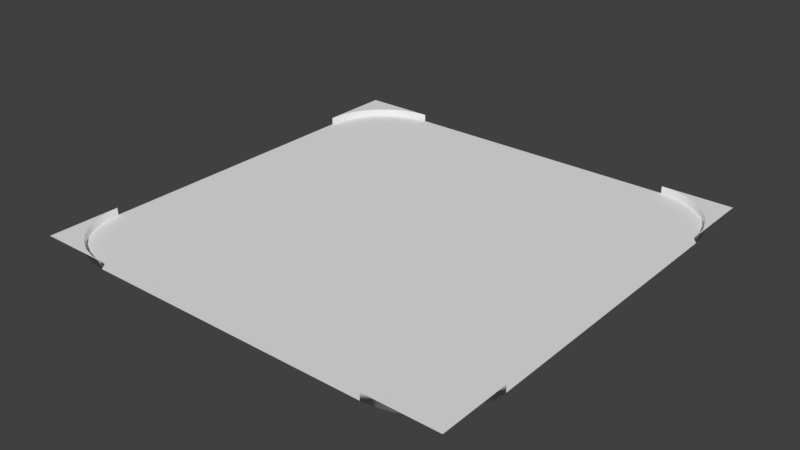 # Source: roadring.blend  (saved by Blender 2.79.0; exported with 4.5.12 LTS)
import bpy
from mathutils import Matrix  # noqa: F401  (used for matrix-valued properties, if any)

bpy.ops.wm.read_factory_settings(use_empty=True)
scene = bpy.context.scene
scene.name = 'Scene'

# ---- collections
col_collection_1 = bpy.data.collections.new('Collection 1'); scene.collection.children.link(col_collection_1)

# ---- materials (node trees are filled in below, after node groups)
mat_crossing = bpy.data.materials.new('crossing')
mat_crossing.alpha_threshold = 0.0
mat_crossing.use_transparent_shadow = False
mat_crossing.roughness = 0.5

# ---- material node trees

# ---- world
world_world = bpy.data.worlds.new('World'); scene.world = world_world
world_world.color = (0.05088, 0.05088, 0.05088)
world_world.use_sun_shadow = False
world_world.sun_shadow_jitter_overblur = 0.0
world_world.cycles.sampling_method = 'MANUAL'

# ---- meshes
me_crossing = bpy.data.meshes.new('crossing')
me_crossing.from_pydata([(2.981, -2.195, 0.1), (-3.0, -3.0, 0.1), (2.924, -2.383, 0.1), (2.831, -2.556, 0.1), (-2.0, -3.0, 0.0), (2.707, -2.707, 0.1), (2.556, -2.832, 0.1), (-3.0, -2.0, 0.0), (2.383, -2.924, 0.1), (2.195, -2.981, 0.1), (2.0, -3.0, 0.1), (3.0, -2.0, 0.1), (2.981, -2.195, 1.118e-08), (2.924, -2.383, 1.118e-08), (2.831, -2.556, 1.118e-08), (2.707, -2.707, 1.118e-08), (-2.981, -2.195, 0.0), (-2.924, -2.383, 0.0), (-2.831, -2.556, 0.0), (-2.707, -2.707, 0.0), (-2.556, -2.831, 0.0), (-2.383, -2.924, 0.0), (-2.195, -2.981, 0.0), (2.556, -2.832, 1.118e-08), (2.383, -2.924, 1.118e-08), (2.195, -2.981, 1.118e-08), (2.0, -3.0, 1.118e-08), (3.0, -2.0, 1.118e-08), (3.0, -3.0, 0.1), (-2.0, -3.0, 0.1), (-3.0, -2.0, 0.1), (-2.981, -2.195, 0.1), (-2.924, -2.383, 0.1), (-2.831, -2.556, 0.1), (-2.707, -2.707, 0.1), (-2.556, -2.831, 0.1), (-2.383, -2.924, 0.1), (-2.195, -2.981, 0.1), (3.0, 3.0, 0.1), (2.0, 3.0, 7.451e-09), (3.0, 2.0, 7.451e-09), (2.981, 2.195, 7.451e-09), (2.924, 2.383, 7.451e-09), (2.831, 2.556, 7.451e-09), (2.707, 2.707, 7.451e-09), (2.556, 2.832, 7.451e-09), (2.383, 2.924, 7.451e-09), (2.195, 2.981, 7.451e-09), (2.0, 3.0, 0.1), (3.0, 2.0, 0.1), (2.981, 2.195, 0.1), (2.924, 2.383, 0.1), (2.831, 2.556, 0.1), (2.707, 2.707, 0.1), (2.556, 2.832, 0.1), (2.383, 2.924, 0.1), (2.195, 2.981, 0.1), (-2.981, 2.195, 0.1), (-2.924, 2.383, 0.1), (-2.831, 2.556, 0.1), (-2.707, 2.707, 0.1), (-2.556, 2.832, 0.1), (-2.383, 2.924, 0.1), (-2.195, 2.981, 0.1), (-2.0, 3.0, 0.1), (-3.0, 2.0, 0.1), (-2.981, 2.195, 3.725e-09), (-2.924, 2.383, 3.725e-09), (-2.831, 2.556, 3.725e-09), (-2.707, 2.707, 3.725e-09), (-2.556, 2.832, 3.725e-09), (-2.383, 2.924, 3.725e-09), (-2.195, 2.981, 3.725e-09), (-2.0, 3.0, 3.725e-09), (-3.0, 2.0, 3.725e-09), (-3.0, 3.0, 0.1)], [], [(13, 14, 3, 2), (26, 10, 9, 25), (46, 45, 54, 55), (23, 24, 8, 6), (15, 23, 6, 5), (24, 25, 9, 8), (43, 42, 51, 52), (18, 17, 32, 33), (7, 30, 31, 16), (21, 20, 35, 36), (19, 18, 33, 34), (17, 16, 31, 32), (4, 22, 37, 29), (22, 21, 36, 37), (20, 19, 34, 35), (14, 15, 5, 3), (44, 43, 52, 53), (68, 69, 60, 59), (65, 57, 58, 59, 60, 61, 62, 63, 64, 75), (42, 41, 50, 51), (40, 49, 50, 41), (66, 67, 58, 57), (71, 72, 63, 62), (45, 44, 53, 54), (73, 64, 63, 72), (69, 70, 61, 60), (74, 66, 57, 65), (48, 56, 55, 54, 53, 52, 51, 50, 49, 38), (70, 71, 62, 61), (67, 68, 59, 58), (47, 46, 55, 56), (39, 47, 56, 48), (29, 37, 36, 35, 34, 33, 32, 31, 30, 1), (11, 0, 2, 3, 5, 6, 8, 9, 10, 28), (12, 13, 2, 0), (27, 12, 0, 11), (26, 25, 24, 23, 15, 14, 13, 12, 27, 7, 16, 17, 18, 19, 20, 21, 22, 4), (45, 46, 47, 39, 73, 72, 71, 70, 69, 68, 67, 66, 74, 40, 41, 42, 43, 44), (7, 27, 40, 74)])
me_crossing.polygons.foreach_set('use_smooth', [1, 1, 1, 1, 1, 1, 1, 1, 1, 1, 1, 1, 1, 1, 1, 1, 1, 1, 0, 1, 1, 1, 1, 1, 1, 1, 1, 0, 1, 1, 1, 1, 0, 0, 1, 1, 0, 0, 0])
_uv = me_crossing.uv_layers.new(name='UVMap')
_uv.uv.foreach_set('vector', [0.258, 0.9504, 0.2859, 0.9504, 0.2859, 0.9647, 0.258, 0.9647, 0.4259, 0.9504, 0.4259, 0.9647, 0.3979, 0.9647, 0.3979, 0.9504, 0.258, 0.9504, 0.2859, 0.9504, 0.2859, 0.9647, 0.258, 0.9647, 0.3419, 0.9504, 0.3699, 0.9504, 0.3699, 0.9647, 0.3419, 0.9647, 0.3139, 0.9504, 0.3419, 0.9504, 0.3419, 0.9647, 0.3139, 0.9647, 0.3699, 0.9504, 0.3979, 0.9504, 0.3979, 0.9647, 0.3699, 0.9647, 0.3419, 0.9504, 0.3699, 0.9504, 0.3699, 0.9647, 0.3419, 0.9647, 0.3419, 0.9504, 0.3699, 0.9504, 0.3699, 0.9647, 0.3419, 0.9647, 0.4258, 0.9504, 0.4258, 0.9647, 0.3979, 0.9647, 0.3979, 0.9504, 0.258, 0.9504, 0.2859, 0.9504, 0.2859, 0.9647, 0.258, 0.9647, 0.3139, 0.9504, 0.3419, 0.9504, 0.3419, 0.9647, 0.3139, 0.9647, 0.3699, 0.9504, 0.3979, 0.9504, 0.3979, 0.9647, 0.3699, 0.9647, 0.202, 0.9504, 0.23, 0.9504, 0.23, 0.9647, 0.202, 0.9647, 0.23, 0.9504, 0.258, 0.9504, 0.258, 0.9647, 0.23, 0.9647, 0.2859, 0.9504, 0.3139, 0.9504, 0.3139, 0.9647, 0.2859, 0.9647, 0.2859, 0.9504, 0.3139, 0.9504, 0.3139, 0.9647, 0.2859, 0.9647, 0.3139, 0.9504, 0.3419, 0.9504, 0.3419, 0.9647, 0.3139, 0.9647, 0.2859, 0.9505, 0.3139, 0.9505, 0.3139, 0.9647, 0.2859, 0.9647, 0.01609, 0.8416, 0.01884, 0.8694, 0.02696, 0.8962, 0.04015, 0.9209, 0.06178, 0.9386, 0.07953, 0.9603, 0.1042, 0.9735, 0.131, 0.9816, 0.1588, 0.9843, 0.01609, 0.9843, 0.3699, 0.9504, 0.3979, 0.9504, 0.3979, 0.9647, 0.3699, 0.9647, 0.4259, 0.9504, 0.4259, 0.9647, 0.3979, 0.9647, 0.3979, 0.9504, 0.23, 0.9505, 0.258, 0.9505, 0.258, 0.9647, 0.23, 0.9647, 0.3699, 0.9505, 0.3979, 0.9505, 0.3979, 0.9647, 0.3699, 0.9647, 0.2859, 0.9504, 0.3139, 0.9504, 0.3139, 0.9647, 0.2859, 0.9647, 0.4258, 0.9505, 0.4258, 0.9647, 0.3979, 0.9647, 0.3979, 0.9505, 0.3139, 0.9505, 0.3419, 0.9505, 0.3419, 0.9647, 0.3139, 0.9647, 0.202, 0.9505, 0.23, 0.9505, 0.23, 0.9647, 0.202, 0.9647, 0.01547, 0.8415, 0.01821, 0.8694, 0.02633, 0.8962, 0.03952, 0.9208, 0.06115, 0.9386, 0.0789, 0.9602, 0.1036, 0.9734, 0.1304, 0.9815, 0.1582, 0.9843, 0.01547, 0.9843, 0.3419, 0.9505, 0.3699, 0.9505, 0.3699, 0.9647, 0.3419, 0.9647, 0.258, 0.9505, 0.2859, 0.9505, 0.2859, 0.9647, 0.258, 0.9647, 0.23, 0.9504, 0.258, 0.9504, 0.258, 0.9647, 0.23, 0.9647, 0.202, 0.9504, 0.23, 0.9504, 0.23, 0.9647, 0.202, 0.9647, 0.01567, 0.8418, 0.01841, 0.8696, 0.02653, 0.8964, 0.03972, 0.9211, 0.06135, 0.9389, 0.0791, 0.9605, 0.1038, 0.9737, 0.1306, 0.9818, 0.1584, 0.9845, 0.01567, 0.9845, 0.01609, 0.8415, 0.01884, 0.8694, 0.02696, 0.8962, 0.04015, 0.9208, 0.06178, 0.9386, 0.07953, 0.9602, 0.1042, 0.9734, 0.131, 0.9815, 0.1588, 0.9843, 0.01609, 0.9843, 0.23, 0.9504, 0.258, 0.9504, 0.258, 0.9647, 0.23, 0.9647, 0.202, 0.9504, 0.23, 0.9504, 0.23, 0.9647, 0.202, 0.9647, 0.2319, 0.9027, 0.1869, 0.8983, 0.1588, 0.8897, 0.1341, 0.8766, 0.1125, 0.8588, 0.09473, 0.8372, 0.08154, 0.8125, 0.07341, 0.7857, 0.07067, 0.7578, 0.9273, 0.7578, 0.9248, 0.785, 0.9171, 0.8112, 0.9044, 0.8354, 0.8873, 0.8567, 0.8663, 0.8742, 0.8423, 0.8872, 0.8162, 0.8954, 0.7891, 0.8982, 0.1317, 0.07045, 0.1556, 0.05739, 0.1817, 0.04925, 0.2089, 0.04636, 0.7661, 0.04195, 0.811, 0.04633, 0.8391, 0.05487, 0.8638, 0.06806, 0.8855, 0.08582, 0.9032, 0.1075, 0.9164, 0.1321, 0.9245, 0.1589, 0.9273, 0.1868, 0.07067, 0.1868, 0.07313, 0.1596, 0.08085, 0.1334, 0.09353, 0.1092, 0.1107, 0.08794, 0.9273, 0.7578, 0.07067, 0.7578, 0.07067, 0.1868, 0.9273, 0.1868])
me_crossing.materials.append(mat_crossing)
me_crossing.use_remesh_preserve_volume = False
me_crossing.use_remesh_preserve_attributes = False
me_crossing.use_mirror_vertex_groups = False
me_crossing.update()

# ---- objects
ob_crossing = bpy.data.objects.new('crossing', me_crossing)

# ---- transforms, parenting, visibility, modifiers, constraints
ob_crossing.location = (0.0, 0.0, 0.0)
ob_crossing.lineart.crease_threshold = 0.0

# ---- collection membership
col_collection_1.objects.link(ob_crossing)

# ---- scene / render settings (as saved in the file)
scene.frame_start = 1; scene.frame_end = 250; scene.frame_set(1)
scene.render.engine = 'BLENDER_EEVEE_NEXT'
scene.render.resolution_percentage = 50
scene.render.dither_intensity = 0.0
scene.cycles.use_denoising = False
scene.cycles.samples = 128
scene.cycles.sampling_pattern = 'TABULATED_SOBOL'
scene.cycles.use_adaptive_sampling = False
scene.cycles.use_light_tree = False
scene.cycles.blur_glossy = 0.0
scene.cycles.sample_clamp_indirect = 0.0
scene.view_settings.view_transform = 'Standard'
bpy.context.view_layer.update()

# ---- added for rendering (the .blend has no active camera and no usable light): camera, sun
cam_auto = bpy.data.cameras.new('AutoCamera')
cam_auto.lens = 50.0
cam_auto.sensor_width = 36.0
cam_auto.clip_end = 1000.0
ob_auto_camera = bpy.data.objects.new('AutoCamera', cam_auto)
scene.collection.objects.link(ob_auto_camera)
ob_auto_camera.location = (7.85139, -9.42167, 6.33111)
ob_auto_camera.rotation_euler = (1.09748, -7.21219e-08, 0.694738)
scene.camera = ob_auto_camera
light_auto_sun = bpy.data.lights.new('AutoSun', 'SUN')
light_auto_sun.energy = 3.0
light_auto_sun.angle = 0.0523599
ob_auto_sun = bpy.data.objects.new('AutoSun', light_auto_sun)
scene.collection.objects.link(ob_auto_sun)
ob_auto_sun.rotation_euler = (0.872665, 0.174533, 0.523599)
bpy.context.view_layer.update()
